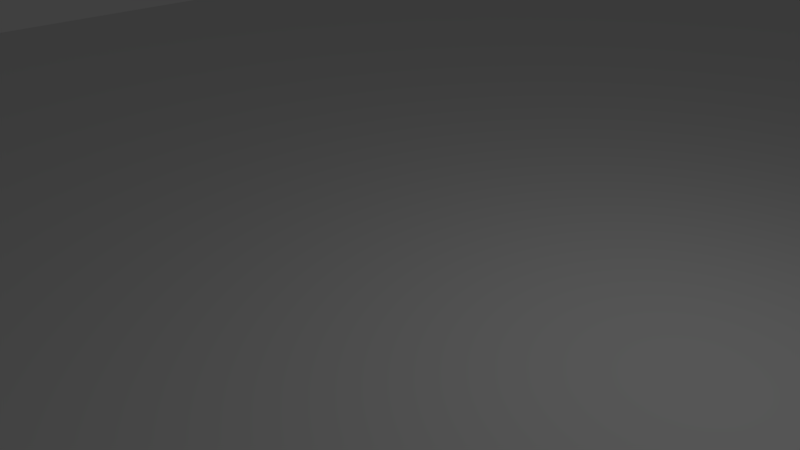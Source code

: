 # Source: EightLaneRoadSegment_lod.blend  (saved by Blender 2.79.0; exported with 4.5.12 LTS)
import bpy
from mathutils import Matrix  # noqa: F401  (used for matrix-valued properties, if any)

bpy.ops.wm.read_factory_settings(use_empty=True)
scene = bpy.context.scene
scene.name = 'Scene'

# ---- collections
col_collection_1 = bpy.data.collections.new('Collection 1'); scene.collection.children.link(col_collection_1)

# ---- world
world_world = bpy.data.worlds.new('World'); scene.world = world_world
world_world.color = (0.05088, 0.05088, 0.05088)
world_world.use_sun_shadow = False
world_world.sun_shadow_jitter_overblur = 0.0
world_world.cycles.sampling_method = 'MANUAL'

# ---- cameras
cam_camera = bpy.data.cameras.new('Camera')
cam_camera.clip_end = 100.0
cam_camera.lens = 35.0
cam_camera.sensor_width = 32.0
cam_camera.sensor_height = 18.0
cam_camera.ortho_scale = 7.314
cam_camera.dof.focus_distance = 0.0
cam_camera.dof.aperture_fstop = 128.0

# ---- lights
light_lamp = bpy.data.lights.new('Lamp', 'POINT')
light_lamp.transmission_factor = 0.0
light_lamp.cutoff_distance = 30.0
light_lamp.energy = 100.0
light_lamp.shadow_buffer_clip_start = 1.001
light_lamp.shadow_soft_size = 0.1
light_lamp.shadow_maximum_resolution = 0.006
light_lamp.use_absolute_resolution = True

# ---- meshes
me_plane01_0 = bpy.data.meshes.new('Plane01_0')
me_plane01_0.from_pydata([(-16.0, -0.3, 1e-08), (16.0, -0.3, 1e-08), (-16.0, -0.3, 16.0), (16.0, -0.3, -16.0), (16.0, -0.3, 16.0), (-16.0, -0.3, 32.0), (16.0, -0.3, 32.0), (-16.0, -0.3, -16.0), (16.0, -0.3, -32.0), (-16.0, -0.3, -32.0)], [], [(0, 2, 1), (1, 3, 0), (2, 4, 1), (2, 5, 4), (6, 4, 5), (7, 0, 3), (7, 3, 8), (9, 7, 8)])
me_plane01_0.polygons.foreach_set('use_smooth', [True] * 8)
_uv = me_plane01_0.uv_layers.new(name='UVMap')
_uv.uv.foreach_set('vector', [0.0, 0.5, 0.0, 0.25, 1.0, 0.5, 1.0, 0.5, 1.0, 0.75, 0.0, 0.5, 0.0, 0.25, 1.0, 0.25, 1.0, 0.5, 0.0, 0.25, 0.0, 0.0, 1.0, 0.25, 1.0, 0.0, 1.0, 0.25, 0.0, 0.0, 0.0, 0.75, 0.0, 0.5, 1.0, 0.75, 0.0, 0.75, 1.0, 0.75, 1.0, 1.0, 0.0, 1.0, 0.0, 0.75, 1.0, 1.0])
me_plane01_0.use_remesh_preserve_volume = False
me_plane01_0.use_remesh_preserve_attributes = False
me_plane01_0.use_mirror_vertex_groups = False
me_plane01_0.update()
me_plane01_0.normals_split_custom_set([tuple(v) for v in zip(*[iter([0.0, 1.0, -2.98e-08, 0.0, 1.0, -3.221e-08, 0.0, 1.0, -3.112e-08, 0.0, 1.0, -3.112e-08, 0.0, 1.0, -3.353e-08, 0.0, 1.0, -2.98e-08, 0.0, 1.0, -3.221e-08, 0.0, 1.0, -3.221e-08, 0.0, 1.0, -3.112e-08, 0.0, 1.0, -3.221e-08, 0.0, 1.0, -3.243e-08, 0.0, 1.0, -3.221e-08, 0.0, 1.0, -2.98e-08, 0.0, 1.0, -3.221e-08, 0.0, 1.0, -3.243e-08, 0.0, 1.0, -3.484e-08, 0.0, 1.0, -2.98e-08, 0.0, 1.0, -3.353e-08, 0.0, 1.0, -3.484e-08, 0.0, 1.0, -3.353e-08, 0.0, 1.0, -3.835e-08, 0.0, 1.0, -4.098e-08, 0.0, 1.0, -3.484e-08, 0.0, 1.0, -3.835e-08])] * 3)])

# ---- objects
ob_plane01_0 = bpy.data.objects.new('Plane01_0', me_plane01_0)
ob_lamp = bpy.data.objects.new('Lamp', light_lamp)
ob_camera = bpy.data.objects.new('Camera', cam_camera)

# ---- transforms, parenting, visibility, modifiers, constraints
ob_plane01_0.location = (0.0, 0.0, 0.0)
ob_plane01_0.rotation_euler = (1.571, -0.0, 0.0)
ob_plane01_0.lineart.crease_threshold = 0.0
ob_lamp.location = (4.076, 1.005, 5.904)
ob_lamp.rotation_euler = (0.6503, 0.05522, 1.866)
ob_lamp.lock_rotations_4d = False
ob_lamp.empty_display_type = 'ARROWS'
ob_lamp.color = (0.0, 0.0, 0.0, 0.0)
ob_lamp.lineart.crease_threshold = 0.0
ob_camera.location = (7.481, -6.508, 5.344)
ob_camera.rotation_euler = (1.109, 0.0, 0.8149)
ob_camera.lock_rotations_4d = False
ob_camera.empty_display_type = 'ARROWS'
ob_camera.color = (0.0, 0.0, 0.0, 0.0)
ob_camera.display_type = 'WIRE'
ob_camera.lineart.crease_threshold = 0.0

# ---- collection membership
col_collection_1.objects.link(ob_plane01_0)
col_collection_1.objects.link(ob_lamp)
col_collection_1.objects.link(ob_camera)

# ---- scene / render settings (as saved in the file)
scene.camera = ob_camera
scene.frame_start = 1; scene.frame_end = 250; scene.frame_set(1)
scene.render.engine = 'BLENDER_EEVEE_NEXT'
scene.render.resolution_percentage = 50
scene.render.dither_intensity = 0.0
scene.cycles.use_denoising = False
scene.cycles.samples = 128
scene.cycles.sampling_pattern = 'TABULATED_SOBOL'
scene.cycles.use_adaptive_sampling = False
scene.cycles.use_light_tree = False
scene.cycles.blur_glossy = 0.0
scene.cycles.sample_clamp_indirect = 0.0
scene.view_settings.view_transform = 'Standard'
bpy.context.view_layer.update()
